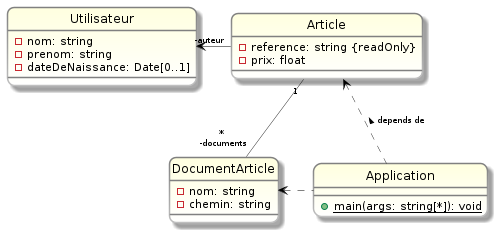

The diagram above was rendered by PlantUML. Its source (embedded in the PNG):
@startuml First
!include ./config/params.iuml

class Utilisateur {
    -nom: string
    -prenom: string
    -dateDeNaissance: Date[0..1]
}

class Article {
    -reference: string {readOnly}
    -prix: float
    ' -auteur: Utilisateur
}

class DocumentArticle {
    -nom: string
    ' Chemin vers le fichier physique
    -chemin: string
}

class Application {
    {static} +main(args: string[*]): void
}

Utilisateur "-auteur" <- Article

Article "1" -- "*\n -documents" DocumentArticle

Application .left.> Article: depends de >
Application .left.> DocumentArticle
@enduml